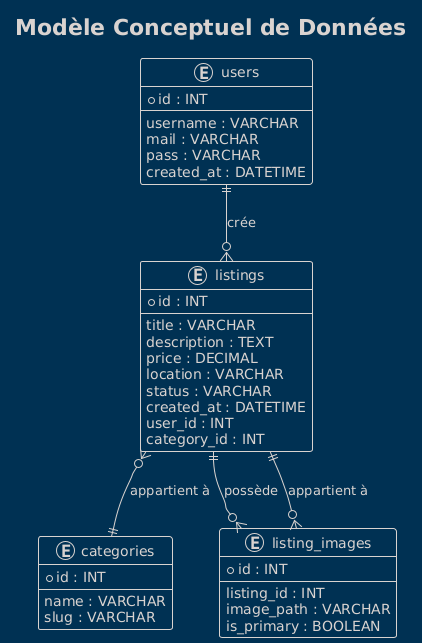

The diagram above was rendered by PlantUML. Its source (embedded in the PNG):
@startuml
!theme blueprint
title Modèle Conceptuel de Données

entity "users" as users {
  *id : INT
  --
  username : VARCHAR
  mail : VARCHAR
  pass : VARCHAR
  created_at : DATETIME
}

entity "listings" as listings {
  *id : INT
  --
  title : VARCHAR
  description : TEXT
  price : DECIMAL
  location : VARCHAR
  status : VARCHAR
  created_at : DATETIME
  user_id : INT
  category_id : INT
}

entity "categories" as categories {
  *id : INT
  --
  name : VARCHAR
  slug : VARCHAR
}

entity "listing_images" as listing_images {
  *id : INT
  --
  listing_id : INT
  image_path : VARCHAR
  is_primary : BOOLEAN
}

users ||--o{ listings : "crée"
listings }o--|| categories : "appartient à"
listings ||--o{ listing_images : "possède"
listing_images }o--|| listings : "appartient à"
@enduml